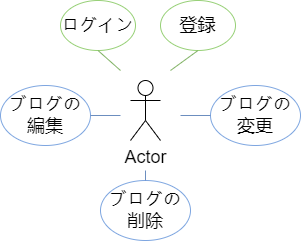

The diagram above was exported from draw.io. Its source (the exported page's mxGraphModel, read from the mxfile embedded in the PNG):
<mxGraphModel dx="650" dy="363" grid="1" gridSize="10" guides="1" tooltips="1" connect="1" arrows="1" fold="1" page="1" pageScale="1" pageWidth="827" pageHeight="1169" math="0" shadow="0">
  <root>
    <mxCell id="0" />
    <mxCell id="1" parent="0" />
    <mxCell id="HQDLfeKY3VRypNW6sZlQ-3" value="Actor" style="shape=umlActor;verticalLabelPosition=bottom;verticalAlign=top;html=1;outlineConnect=0;fontSize=18;" vertex="1" parent="1">
      <mxGeometry x="250" y="200" width="30" height="60" as="geometry" />
    </mxCell>
    <mxCell id="HQDLfeKY3VRypNW6sZlQ-10" value="ブログの削除" style="ellipse;whiteSpace=wrap;html=1;fontSize=18;strokeColor=#7EA6E0;" vertex="1" parent="1">
      <mxGeometry x="220" y="300" width="90" height="60" as="geometry" />
    </mxCell>
    <mxCell id="HQDLfeKY3VRypNW6sZlQ-11" value="登録" style="ellipse;whiteSpace=wrap;html=1;fontSize=18;fontColor=#000000;strokeColor=#97D077;" vertex="1" parent="1">
      <mxGeometry x="280" y="120" width="75" height="50" as="geometry" />
    </mxCell>
    <mxCell id="HQDLfeKY3VRypNW6sZlQ-12" value="ログイン" style="ellipse;whiteSpace=wrap;html=1;fontSize=18;strokeColor=#97D077;" vertex="1" parent="1">
      <mxGeometry x="180" y="120" width="75" height="50" as="geometry" />
    </mxCell>
    <mxCell id="HQDLfeKY3VRypNW6sZlQ-13" value="ブログの変更" style="ellipse;whiteSpace=wrap;html=1;fontSize=18;strokeColor=#7EA6E0;" vertex="1" parent="1">
      <mxGeometry x="330" y="205" width="90" height="60" as="geometry" />
    </mxCell>
    <mxCell id="HQDLfeKY3VRypNW6sZlQ-14" value="ブログの編集" style="ellipse;whiteSpace=wrap;html=1;fontSize=18;strokeColor=#7EA6E0;" vertex="1" parent="1">
      <mxGeometry x="120" y="205" width="90" height="60" as="geometry" />
    </mxCell>
    <mxCell id="HQDLfeKY3VRypNW6sZlQ-16" value="" style="endArrow=none;html=1;rounded=0;fontSize=18;entryX=0.5;entryY=1;entryDx=0;entryDy=0;fillColor=#d5e8d4;strokeColor=#82b366;" edge="1" parent="1" target="HQDLfeKY3VRypNW6sZlQ-12">
      <mxGeometry width="50" height="50" relative="1" as="geometry">
        <mxPoint x="240" y="190" as="sourcePoint" />
        <mxPoint x="320" y="250" as="targetPoint" />
      </mxGeometry>
    </mxCell>
    <mxCell id="HQDLfeKY3VRypNW6sZlQ-17" value="" style="endArrow=none;html=1;rounded=0;fontSize=18;exitX=0.5;exitY=0;exitDx=0;exitDy=0;fillColor=#dae8fc;strokeColor=#6c8ebf;" edge="1" parent="1" source="HQDLfeKY3VRypNW6sZlQ-10">
      <mxGeometry width="50" height="50" relative="1" as="geometry">
        <mxPoint x="280" y="400" as="sourcePoint" />
        <mxPoint x="265" y="290" as="targetPoint" />
      </mxGeometry>
    </mxCell>
    <mxCell id="HQDLfeKY3VRypNW6sZlQ-18" value="" style="endArrow=none;html=1;rounded=0;fontSize=18;entryX=0;entryY=0.5;entryDx=0;entryDy=0;fillColor=#dae8fc;strokeColor=#6c8ebf;" edge="1" parent="1" target="HQDLfeKY3VRypNW6sZlQ-13">
      <mxGeometry width="50" height="50" relative="1" as="geometry">
        <mxPoint x="300" y="235" as="sourcePoint" />
        <mxPoint x="380" y="280" as="targetPoint" />
      </mxGeometry>
    </mxCell>
    <mxCell id="HQDLfeKY3VRypNW6sZlQ-19" value="" style="endArrow=none;html=1;rounded=0;fontSize=18;entryX=0.5;entryY=1;entryDx=0;entryDy=0;fillColor=#d5e8d4;strokeColor=#82b366;" edge="1" parent="1" target="HQDLfeKY3VRypNW6sZlQ-11">
      <mxGeometry width="50" height="50" relative="1" as="geometry">
        <mxPoint x="290" y="190" as="sourcePoint" />
        <mxPoint x="330" y="140" as="targetPoint" />
      </mxGeometry>
    </mxCell>
    <mxCell id="HQDLfeKY3VRypNW6sZlQ-20" value="" style="endArrow=none;html=1;rounded=0;fontSize=18;entryX=1;entryY=0.5;entryDx=0;entryDy=0;fillColor=#dae8fc;strokeColor=#6c8ebf;" edge="1" parent="1" target="HQDLfeKY3VRypNW6sZlQ-14">
      <mxGeometry width="50" height="50" relative="1" as="geometry">
        <mxPoint x="240" y="235" as="sourcePoint" />
        <mxPoint x="220" y="260" as="targetPoint" />
      </mxGeometry>
    </mxCell>
  </root>
</mxGraphModel>